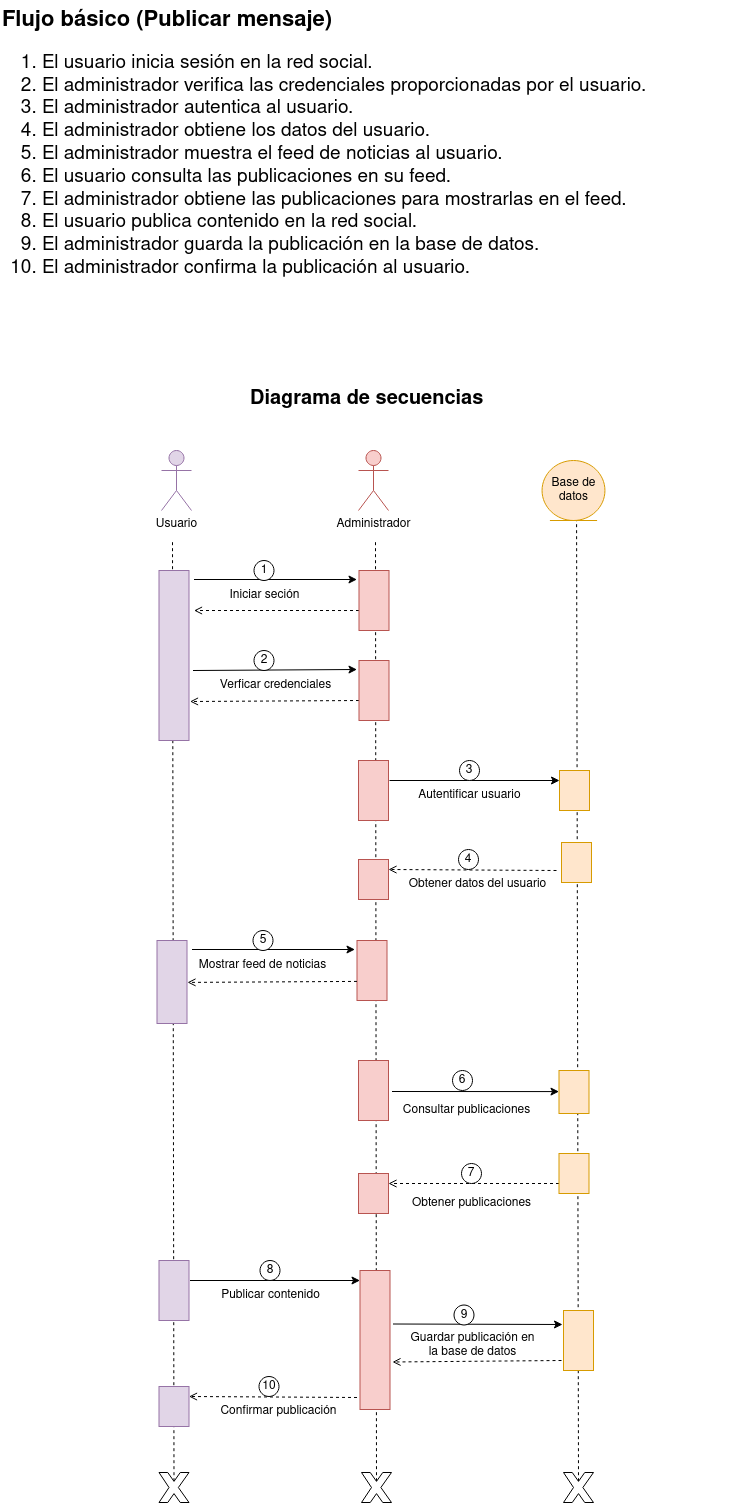

The diagram above was exported from draw.io. Its source (the exported page's mxGraphModel, read from the mxfile embedded in the PNG):
<mxGraphModel dx="2200" dy="2116" grid="1" gridSize="10" guides="1" tooltips="1" connect="1" arrows="1" fold="1" page="1" pageScale="1" pageWidth="850" pageHeight="1100" math="0" shadow="0">
  <root>
    <mxCell id="0" />
    <mxCell id="1" parent="0" />
    <mxCell id="GI9z-3G-LGi-rGtsLMnl-3" value="" style="endArrow=none;dashed=1;html=1;rounded=0;exitX=0.5;exitY=0.29;exitDx=0;exitDy=0;exitPerimeter=0;" parent="1" source="GI9z-3G-LGi-rGtsLMnl-9" edge="1">
      <mxGeometry width="50" height="50" relative="1" as="geometry">
        <mxPoint x="229.0747198007473" y="1013" as="sourcePoint" />
        <mxPoint x="232" y="230" as="targetPoint" />
      </mxGeometry>
    </mxCell>
    <mxCell id="GI9z-3G-LGi-rGtsLMnl-14" value="" style="endArrow=none;dashed=1;html=1;rounded=0;exitX=0.5;exitY=0.29;exitDx=0;exitDy=0;exitPerimeter=0;" parent="1" source="GI9z-3G-LGi-rGtsLMnl-13" edge="1">
      <mxGeometry width="50" height="50" relative="1" as="geometry">
        <mxPoint x="635.58" y="1217.7" as="sourcePoint" />
        <mxPoint x="636.08" y="210" as="targetPoint" />
      </mxGeometry>
    </mxCell>
    <mxCell id="GI9z-3G-LGi-rGtsLMnl-98" value="" style="endArrow=none;dashed=1;html=1;rounded=0;exitX=0.5;exitY=0.29;exitDx=0;exitDy=0;exitPerimeter=0;" parent="1" source="GI9z-3G-LGi-rGtsLMnl-8" edge="1">
      <mxGeometry width="50" height="50" relative="1" as="geometry">
        <mxPoint x="435" y="1221" as="sourcePoint" />
        <mxPoint x="435" y="230" as="targetPoint" />
      </mxGeometry>
    </mxCell>
    <mxCell id="GI9z-3G-LGi-rGtsLMnl-7" value="" style="endArrow=open;dashed=1;html=1;rounded=0;endFill=0;entryX=0.25;entryY=0;entryDx=0;entryDy=0;" parent="1" target="GI9z-3G-LGi-rGtsLMnl-38" edge="1">
      <mxGeometry width="50" height="50" relative="1" as="geometry">
        <mxPoint x="416.5" y="1087" as="sourcePoint" />
        <mxPoint x="56.5" y="1086.98" as="targetPoint" />
      </mxGeometry>
    </mxCell>
    <mxCell id="GI9z-3G-LGi-rGtsLMnl-8" value="" style="verticalLabelPosition=bottom;verticalAlign=top;html=1;shape=mxgraph.basic.x" parent="1" vertex="1">
      <mxGeometry x="421" y="1162" width="30" height="30" as="geometry" />
    </mxCell>
    <mxCell id="GI9z-3G-LGi-rGtsLMnl-9" value="" style="verticalLabelPosition=bottom;verticalAlign=top;html=1;shape=mxgraph.basic.x" parent="1" vertex="1">
      <mxGeometry x="218.5" y="1162" width="30" height="30" as="geometry" />
    </mxCell>
    <mxCell id="GI9z-3G-LGi-rGtsLMnl-13" value="" style="verticalLabelPosition=bottom;verticalAlign=top;html=1;shape=mxgraph.basic.x" parent="1" vertex="1">
      <mxGeometry x="623" y="1162" width="30" height="30" as="geometry" />
    </mxCell>
    <mxCell id="GI9z-3G-LGi-rGtsLMnl-15" value="Usuario" style="shape=umlActor;verticalLabelPosition=bottom;verticalAlign=top;html=1;fillColor=#e1d5e7;strokeColor=#9673a6;" parent="1" vertex="1">
      <mxGeometry x="221" y="140" width="30" height="60" as="geometry" />
    </mxCell>
    <mxCell id="GI9z-3G-LGi-rGtsLMnl-23" value="Confirmar publicación" style="text;html=1;align=center;verticalAlign=middle;resizable=0;points=[];autosize=1;strokeColor=none;fillColor=none;" parent="1" vertex="1">
      <mxGeometry x="267.5" y="1086" width="140" height="30" as="geometry" />
    </mxCell>
    <mxCell id="GI9z-3G-LGi-rGtsLMnl-24" value="&lt;div style=&quot;font-size: 20px;&quot;&gt;&lt;font size=&quot;1&quot;&gt;&lt;b&gt;&lt;font style=&quot;font-size: 22px;&quot;&gt;Flujo básico (Publicar mensaje)&lt;/font&gt;&lt;/b&gt;&lt;/font&gt;&lt;/div&gt;&lt;div style=&quot;font-size: 19px;&quot;&gt;&lt;ol&gt;&lt;li&gt;El usuario inicia sesión en la red social.&lt;/li&gt;&lt;li&gt;El administrador verifica las credenciales proporcionadas por el usuario.&lt;/li&gt;&lt;li&gt;El&amp;nbsp;administrador autentica al usuario.&lt;/li&gt;&lt;li&gt;El&amp;nbsp;administrador obtiene los datos del usuario.&lt;/li&gt;&lt;li&gt;El&amp;nbsp;administrador muestra el feed de noticias al usuario.&lt;/li&gt;&lt;li&gt;El usuario consulta las publicaciones en su feed.&lt;/li&gt;&lt;li&gt;El&amp;nbsp;administrador obtiene las publicaciones para mostrarlas en el feed.&lt;/li&gt;&lt;li&gt;El usuario publica contenido en la red social.&lt;/li&gt;&lt;li&gt;El&amp;nbsp;administrador guarda la publicación en la base de datos.&lt;/li&gt;&lt;li&gt;El&amp;nbsp;administrador confirma la publicación al usuario.&lt;/li&gt;&lt;/ol&gt;&lt;/div&gt;" style="text;whiteSpace=wrap;html=1;" parent="1" vertex="1">
      <mxGeometry x="60" y="-310" width="730" height="293" as="geometry" />
    </mxCell>
    <mxCell id="GI9z-3G-LGi-rGtsLMnl-25" value="Base de datos" style="ellipse;shape=umlEntity;whiteSpace=wrap;html=1;fillColor=#ffe6cc;strokeColor=#d79b00;" parent="1" vertex="1">
      <mxGeometry x="601.55" y="150" width="62.9" height="60" as="geometry" />
    </mxCell>
    <mxCell id="GI9z-3G-LGi-rGtsLMnl-26" value="" style="rounded=0;whiteSpace=wrap;html=1;direction=south;verticalAlign=top;fillColor=#f8cecc;strokeColor=#b85450;" parent="1" vertex="1">
      <mxGeometry x="419.5" y="960" width="30" height="139" as="geometry" />
    </mxCell>
    <mxCell id="GI9z-3G-LGi-rGtsLMnl-27" value="" style="endArrow=classic;html=1;rounded=0;exitX=0.25;exitY=0;exitDx=0;exitDy=0;entryX=0.15;entryY=1.067;entryDx=0;entryDy=0;entryPerimeter=0;endFill=1;startArrow=none;startFill=0;" parent="1" edge="1">
      <mxGeometry width="50" height="50" relative="1" as="geometry">
        <mxPoint x="249.5" y="970" as="sourcePoint" />
        <mxPoint x="419.5" y="970" as="targetPoint" />
      </mxGeometry>
    </mxCell>
    <mxCell id="GI9z-3G-LGi-rGtsLMnl-28" value="8" style="ellipse;whiteSpace=wrap;html=1;aspect=fixed;" parent="1" vertex="1">
      <mxGeometry x="319.5" y="950" width="20" height="20" as="geometry" />
    </mxCell>
    <mxCell id="GI9z-3G-LGi-rGtsLMnl-29" value="Publicar contenido" style="text;html=1;align=center;verticalAlign=middle;resizable=0;points=[];autosize=1;strokeColor=none;fillColor=none;" parent="1" vertex="1">
      <mxGeometry x="269.5" y="970" width="120" height="30" as="geometry" />
    </mxCell>
    <mxCell id="GI9z-3G-LGi-rGtsLMnl-32" value="10" style="ellipse;whiteSpace=wrap;html=1;aspect=fixed;" parent="1" vertex="1">
      <mxGeometry x="318.5" y="1066" width="20" height="20" as="geometry" />
    </mxCell>
    <mxCell id="GI9z-3G-LGi-rGtsLMnl-33" value="Administrador" style="shape=umlActor;verticalLabelPosition=bottom;verticalAlign=top;html=1;fillColor=#f8cecc;strokeColor=#b85450;" parent="1" vertex="1">
      <mxGeometry x="418" y="140" width="30" height="60" as="geometry" />
    </mxCell>
    <mxCell id="GI9z-3G-LGi-rGtsLMnl-36" value="" style="rounded=0;whiteSpace=wrap;html=1;direction=south;verticalAlign=top;fillColor=#e1d5e7;strokeColor=#9673a6;" parent="1" vertex="1">
      <mxGeometry x="218.5" y="950" width="30" height="60" as="geometry" />
    </mxCell>
    <mxCell id="GI9z-3G-LGi-rGtsLMnl-38" value="" style="rounded=0;whiteSpace=wrap;html=1;direction=south;verticalAlign=top;fillColor=#e1d5e7;strokeColor=#9673a6;" parent="1" vertex="1">
      <mxGeometry x="218.5" y="1076" width="30" height="40" as="geometry" />
    </mxCell>
    <mxCell id="GI9z-3G-LGi-rGtsLMnl-43" value="Iniciar seción" style="text;html=1;align=center;verticalAlign=middle;resizable=0;points=[];autosize=1;strokeColor=none;fillColor=none;" parent="1" vertex="1">
      <mxGeometry x="278.5" y="270" width="90" height="30" as="geometry" />
    </mxCell>
    <mxCell id="GI9z-3G-LGi-rGtsLMnl-44" value="" style="endArrow=classic;html=1;rounded=0;entryX=0.15;entryY=1.067;entryDx=0;entryDy=0;entryPerimeter=0;" parent="1" target="GI9z-3G-LGi-rGtsLMnl-52" edge="1">
      <mxGeometry width="50" height="50" relative="1" as="geometry">
        <mxPoint x="253.5" y="269" as="sourcePoint" />
        <mxPoint x="523.5" y="300" as="targetPoint" />
      </mxGeometry>
    </mxCell>
    <mxCell id="GI9z-3G-LGi-rGtsLMnl-45" value="" style="endArrow=open;dashed=1;html=1;rounded=0;endFill=0;exitX=0.667;exitY=1;exitDx=0;exitDy=0;exitPerimeter=0;" parent="1" source="GI9z-3G-LGi-rGtsLMnl-52" edge="1">
      <mxGeometry width="50" height="50" relative="1" as="geometry">
        <mxPoint x="247.5" y="300" as="sourcePoint" />
        <mxPoint x="253.5" y="300" as="targetPoint" />
      </mxGeometry>
    </mxCell>
    <mxCell id="GI9z-3G-LGi-rGtsLMnl-46" value="1" style="ellipse;whiteSpace=wrap;html=1;aspect=fixed;" parent="1" vertex="1">
      <mxGeometry x="313.5" y="250" width="20" height="20" as="geometry" />
    </mxCell>
    <mxCell id="GI9z-3G-LGi-rGtsLMnl-47" value="Verficar credenciales" style="text;html=1;align=center;verticalAlign=middle;resizable=0;points=[];autosize=1;strokeColor=none;fillColor=none;" parent="1" vertex="1">
      <mxGeometry x="269.5" y="360" width="130" height="30" as="geometry" />
    </mxCell>
    <mxCell id="GI9z-3G-LGi-rGtsLMnl-48" value="" style="endArrow=classic;html=1;rounded=0;exitX=0.038;exitY=-0.133;exitDx=0;exitDy=0;exitPerimeter=0;entryX=0.15;entryY=1.067;entryDx=0;entryDy=0;entryPerimeter=0;" parent="1" target="GI9z-3G-LGi-rGtsLMnl-51" edge="1">
      <mxGeometry width="50" height="50" relative="1" as="geometry">
        <mxPoint x="252.5" y="360" as="sourcePoint" />
        <mxPoint x="523.5" y="390" as="targetPoint" />
      </mxGeometry>
    </mxCell>
    <mxCell id="GI9z-3G-LGi-rGtsLMnl-49" value="" style="endArrow=open;dashed=1;html=1;rounded=0;endFill=0;exitX=0.667;exitY=1;exitDx=0;exitDy=0;exitPerimeter=0;entryX=0.157;entryY=-0.038;entryDx=0;entryDy=0;entryPerimeter=0;" parent="1" source="GI9z-3G-LGi-rGtsLMnl-51" edge="1">
      <mxGeometry width="50" height="50" relative="1" as="geometry">
        <mxPoint x="247.5" y="390" as="sourcePoint" />
        <mxPoint x="249.5" y="391" as="targetPoint" />
      </mxGeometry>
    </mxCell>
    <mxCell id="GI9z-3G-LGi-rGtsLMnl-50" value="2" style="ellipse;whiteSpace=wrap;html=1;aspect=fixed;" parent="1" vertex="1">
      <mxGeometry x="313.5" y="340" width="20" height="20" as="geometry" />
    </mxCell>
    <mxCell id="GI9z-3G-LGi-rGtsLMnl-51" value="" style="rounded=0;whiteSpace=wrap;html=1;direction=south;verticalAlign=top;fillColor=#f8cecc;strokeColor=#b85450;" parent="1" vertex="1">
      <mxGeometry x="418.5" y="350" width="30" height="60" as="geometry" />
    </mxCell>
    <mxCell id="GI9z-3G-LGi-rGtsLMnl-52" value="" style="rounded=0;whiteSpace=wrap;html=1;direction=south;verticalAlign=top;fillColor=#f8cecc;strokeColor=#b85450;" parent="1" vertex="1">
      <mxGeometry x="418.5" y="260" width="30" height="60" as="geometry" />
    </mxCell>
    <mxCell id="GI9z-3G-LGi-rGtsLMnl-53" value="" style="rounded=0;whiteSpace=wrap;html=1;direction=south;fillColor=#e1d5e7;strokeColor=#9673a6;" parent="1" vertex="1">
      <mxGeometry x="218.5" y="260" width="30" height="170" as="geometry" />
    </mxCell>
    <mxCell id="GI9z-3G-LGi-rGtsLMnl-64" value="" style="endArrow=open;dashed=1;html=1;rounded=0;endFill=0;entryX=0.25;entryY=0;entryDx=0;entryDy=0;" parent="1" target="GI9z-3G-LGi-rGtsLMnl-73" edge="1">
      <mxGeometry width="50" height="50" relative="1" as="geometry">
        <mxPoint x="616" y="560" as="sourcePoint" />
        <mxPoint x="256" y="559.98" as="targetPoint" />
      </mxGeometry>
    </mxCell>
    <mxCell id="GI9z-3G-LGi-rGtsLMnl-65" value="Obtener datos del usuario" style="text;html=1;align=center;verticalAlign=middle;resizable=0;points=[];autosize=1;strokeColor=none;fillColor=none;" parent="1" vertex="1">
      <mxGeometry x="457" y="559" width="160" height="30" as="geometry" />
    </mxCell>
    <mxCell id="GI9z-3G-LGi-rGtsLMnl-66" value="" style="rounded=0;whiteSpace=wrap;html=1;direction=south;verticalAlign=top;fillColor=#ffe6cc;strokeColor=#d79b00;" parent="1" vertex="1">
      <mxGeometry x="619" y="460" width="30" height="40" as="geometry" />
    </mxCell>
    <mxCell id="GI9z-3G-LGi-rGtsLMnl-67" value="" style="endArrow=classic;html=1;rounded=0;exitX=0.25;exitY=0;exitDx=0;exitDy=0;entryX=0.15;entryY=1.067;entryDx=0;entryDy=0;entryPerimeter=0;endFill=1;startArrow=none;startFill=0;" parent="1" edge="1">
      <mxGeometry width="50" height="50" relative="1" as="geometry">
        <mxPoint x="449" y="470" as="sourcePoint" />
        <mxPoint x="619" y="470" as="targetPoint" />
      </mxGeometry>
    </mxCell>
    <mxCell id="GI9z-3G-LGi-rGtsLMnl-68" value="3" style="ellipse;whiteSpace=wrap;html=1;aspect=fixed;" parent="1" vertex="1">
      <mxGeometry x="519" y="450" width="20" height="20" as="geometry" />
    </mxCell>
    <mxCell id="GI9z-3G-LGi-rGtsLMnl-69" value="Autentificar usuario" style="text;html=1;align=center;verticalAlign=middle;resizable=0;points=[];autosize=1;strokeColor=none;fillColor=none;" parent="1" vertex="1">
      <mxGeometry x="464" y="470" width="130" height="30" as="geometry" />
    </mxCell>
    <mxCell id="GI9z-3G-LGi-rGtsLMnl-70" value="" style="rounded=0;whiteSpace=wrap;html=1;direction=south;verticalAlign=top;fillColor=#ffe6cc;strokeColor=#d79b00;" parent="1" vertex="1">
      <mxGeometry x="621" y="532" width="30" height="40" as="geometry" />
    </mxCell>
    <mxCell id="GI9z-3G-LGi-rGtsLMnl-71" value="4" style="ellipse;whiteSpace=wrap;html=1;aspect=fixed;" parent="1" vertex="1">
      <mxGeometry x="518" y="539" width="20" height="20" as="geometry" />
    </mxCell>
    <mxCell id="GI9z-3G-LGi-rGtsLMnl-72" value="" style="rounded=0;whiteSpace=wrap;html=1;direction=south;verticalAlign=top;fillColor=#f8cecc;strokeColor=#b85450;" parent="1" vertex="1">
      <mxGeometry x="418" y="450" width="30" height="60" as="geometry" />
    </mxCell>
    <mxCell id="GI9z-3G-LGi-rGtsLMnl-73" value="" style="rounded=0;whiteSpace=wrap;html=1;direction=south;verticalAlign=top;fillColor=#f8cecc;strokeColor=#b85450;" parent="1" vertex="1">
      <mxGeometry x="418" y="549" width="30" height="40" as="geometry" />
    </mxCell>
    <mxCell id="GI9z-3G-LGi-rGtsLMnl-74" value="Mostrar feed de noticias" style="text;html=1;align=center;verticalAlign=middle;resizable=0;points=[];autosize=1;strokeColor=none;fillColor=none;" parent="1" vertex="1">
      <mxGeometry x="246.5" y="640" width="150" height="30" as="geometry" />
    </mxCell>
    <mxCell id="GI9z-3G-LGi-rGtsLMnl-75" value="" style="endArrow=classic;html=1;rounded=0;entryX=0.15;entryY=1.067;entryDx=0;entryDy=0;entryPerimeter=0;" parent="1" target="GI9z-3G-LGi-rGtsLMnl-77" edge="1">
      <mxGeometry width="50" height="50" relative="1" as="geometry">
        <mxPoint x="251.5" y="639" as="sourcePoint" />
        <mxPoint x="521.5" y="670" as="targetPoint" />
      </mxGeometry>
    </mxCell>
    <mxCell id="GI9z-3G-LGi-rGtsLMnl-76" value="5" style="ellipse;whiteSpace=wrap;html=1;aspect=fixed;" parent="1" vertex="1">
      <mxGeometry x="312.5" y="620" width="20" height="20" as="geometry" />
    </mxCell>
    <mxCell id="GI9z-3G-LGi-rGtsLMnl-77" value="" style="rounded=0;whiteSpace=wrap;html=1;direction=south;verticalAlign=top;fillColor=#f8cecc;strokeColor=#b85450;" parent="1" vertex="1">
      <mxGeometry x="416.5" y="630" width="30" height="60" as="geometry" />
    </mxCell>
    <mxCell id="GI9z-3G-LGi-rGtsLMnl-78" value="" style="rounded=0;whiteSpace=wrap;html=1;direction=south;fillColor=#e1d5e7;strokeColor=#9673a6;" parent="1" vertex="1">
      <mxGeometry x="216.5" y="630" width="30" height="83" as="geometry" />
    </mxCell>
    <mxCell id="GI9z-3G-LGi-rGtsLMnl-79" value="" style="endArrow=open;dashed=1;html=1;rounded=0;endFill=0;exitX=0.667;exitY=1;exitDx=0;exitDy=0;exitPerimeter=0;entryX=0.157;entryY=-0.038;entryDx=0;entryDy=0;entryPerimeter=0;" parent="1" edge="1">
      <mxGeometry width="50" height="50" relative="1" as="geometry">
        <mxPoint x="416.5" y="670.9100000000001" as="sourcePoint" />
        <mxPoint x="247" y="671.9100000000001" as="targetPoint" />
      </mxGeometry>
    </mxCell>
    <mxCell id="GI9z-3G-LGi-rGtsLMnl-80" value="" style="rounded=0;whiteSpace=wrap;html=1;direction=south;verticalAlign=top;fillColor=#f8cecc;strokeColor=#b85450;" parent="1" vertex="1">
      <mxGeometry x="418" y="750" width="30" height="60" as="geometry" />
    </mxCell>
    <mxCell id="GI9z-3G-LGi-rGtsLMnl-81" value="" style="rounded=0;whiteSpace=wrap;html=1;direction=south;verticalAlign=top;fillColor=#ffe6cc;strokeColor=#d79b00;" parent="1" vertex="1">
      <mxGeometry x="618.5" y="760" width="30" height="43" as="geometry" />
    </mxCell>
    <mxCell id="GI9z-3G-LGi-rGtsLMnl-82" value="" style="endArrow=classic;html=1;rounded=0;" parent="1" edge="1">
      <mxGeometry width="50" height="50" relative="1" as="geometry">
        <mxPoint x="451.5" y="781" as="sourcePoint" />
        <mxPoint x="618.5" y="781.08" as="targetPoint" />
      </mxGeometry>
    </mxCell>
    <mxCell id="GI9z-3G-LGi-rGtsLMnl-83" value="6" style="ellipse;whiteSpace=wrap;html=1;aspect=fixed;" parent="1" vertex="1">
      <mxGeometry x="512" y="760" width="20" height="20" as="geometry" />
    </mxCell>
    <mxCell id="GI9z-3G-LGi-rGtsLMnl-84" value="&lt;div&gt;Consultar publicaciones&lt;br&gt;&lt;/div&gt;" style="text;html=1;align=center;verticalAlign=middle;resizable=0;points=[];autosize=1;strokeColor=none;fillColor=none;" parent="1" vertex="1">
      <mxGeometry x="451" y="785" width="150" height="30" as="geometry" />
    </mxCell>
    <mxCell id="GI9z-3G-LGi-rGtsLMnl-85" value="" style="endArrow=open;dashed=1;html=1;rounded=0;endFill=0;exitX=0.75;exitY=1;exitDx=0;exitDy=0;" parent="1" source="GI9z-3G-LGi-rGtsLMnl-86" edge="1">
      <mxGeometry width="50" height="50" relative="1" as="geometry">
        <mxPoint x="608" y="873" as="sourcePoint" />
        <mxPoint x="448" y="873" as="targetPoint" />
      </mxGeometry>
    </mxCell>
    <mxCell id="GI9z-3G-LGi-rGtsLMnl-86" value="" style="rounded=0;whiteSpace=wrap;html=1;direction=south;verticalAlign=top;fillColor=#ffe6cc;strokeColor=#d79b00;" parent="1" vertex="1">
      <mxGeometry x="618.5" y="843" width="30" height="40" as="geometry" />
    </mxCell>
    <mxCell id="GI9z-3G-LGi-rGtsLMnl-87" value="Obtener publicaciones" style="text;html=1;align=center;verticalAlign=middle;resizable=0;points=[];autosize=1;strokeColor=none;fillColor=none;" parent="1" vertex="1">
      <mxGeometry x="461" y="878" width="140" height="30" as="geometry" />
    </mxCell>
    <mxCell id="GI9z-3G-LGi-rGtsLMnl-88" value="" style="rounded=0;whiteSpace=wrap;html=1;direction=south;verticalAlign=top;fillColor=#f8cecc;strokeColor=#b85450;" parent="1" vertex="1">
      <mxGeometry x="418" y="863" width="30" height="40" as="geometry" />
    </mxCell>
    <mxCell id="GI9z-3G-LGi-rGtsLMnl-89" value="7" style="ellipse;whiteSpace=wrap;html=1;aspect=fixed;" parent="1" vertex="1">
      <mxGeometry x="521" y="853" width="20" height="20" as="geometry" />
    </mxCell>
    <mxCell id="GI9z-3G-LGi-rGtsLMnl-90" value="&lt;div&gt;Guardar publicación en&lt;/div&gt;&lt;div&gt;la base de datos&lt;br&gt;&lt;/div&gt;" style="text;html=1;align=center;verticalAlign=middle;resizable=0;points=[];autosize=1;strokeColor=none;fillColor=none;" parent="1" vertex="1">
      <mxGeometry x="456.5" y="1014.5" width="150" height="40" as="geometry" />
    </mxCell>
    <mxCell id="GI9z-3G-LGi-rGtsLMnl-91" value="" style="endArrow=classic;html=1;rounded=0;" parent="1" edge="1">
      <mxGeometry width="50" height="50" relative="1" as="geometry">
        <mxPoint x="452.5" y="1013.5" as="sourcePoint" />
        <mxPoint x="622" y="1014" as="targetPoint" />
      </mxGeometry>
    </mxCell>
    <mxCell id="GI9z-3G-LGi-rGtsLMnl-92" value="9" style="ellipse;whiteSpace=wrap;html=1;aspect=fixed;" parent="1" vertex="1">
      <mxGeometry x="513.5" y="994.5" width="20" height="20" as="geometry" />
    </mxCell>
    <mxCell id="GI9z-3G-LGi-rGtsLMnl-93" value="" style="rounded=0;whiteSpace=wrap;html=1;direction=south;verticalAlign=top;fillColor=#ffe6cc;strokeColor=#d79b00;" parent="1" vertex="1">
      <mxGeometry x="623" y="1000" width="30" height="60" as="geometry" />
    </mxCell>
    <mxCell id="GI9z-3G-LGi-rGtsLMnl-94" value="" style="endArrow=open;dashed=1;html=1;rounded=0;endFill=0;exitX=0.667;exitY=1;exitDx=0;exitDy=0;exitPerimeter=0;" parent="1" edge="1">
      <mxGeometry width="50" height="50" relative="1" as="geometry">
        <mxPoint x="621" y="1050" as="sourcePoint" />
        <mxPoint x="452" y="1051.5" as="targetPoint" />
      </mxGeometry>
    </mxCell>
    <mxCell id="IMj0uFSlG92VU8-_GXsw-61" value="&lt;b&gt;&lt;font style=&quot;font-size: 20px;&quot;&gt;Diagrama de secuencias&lt;/font&gt;&lt;/b&gt;" style="text;whiteSpace=wrap;html=1;" parent="1" vertex="1">
      <mxGeometry x="308" y="70" width="270" height="50" as="geometry" />
    </mxCell>
  </root>
</mxGraphModel>